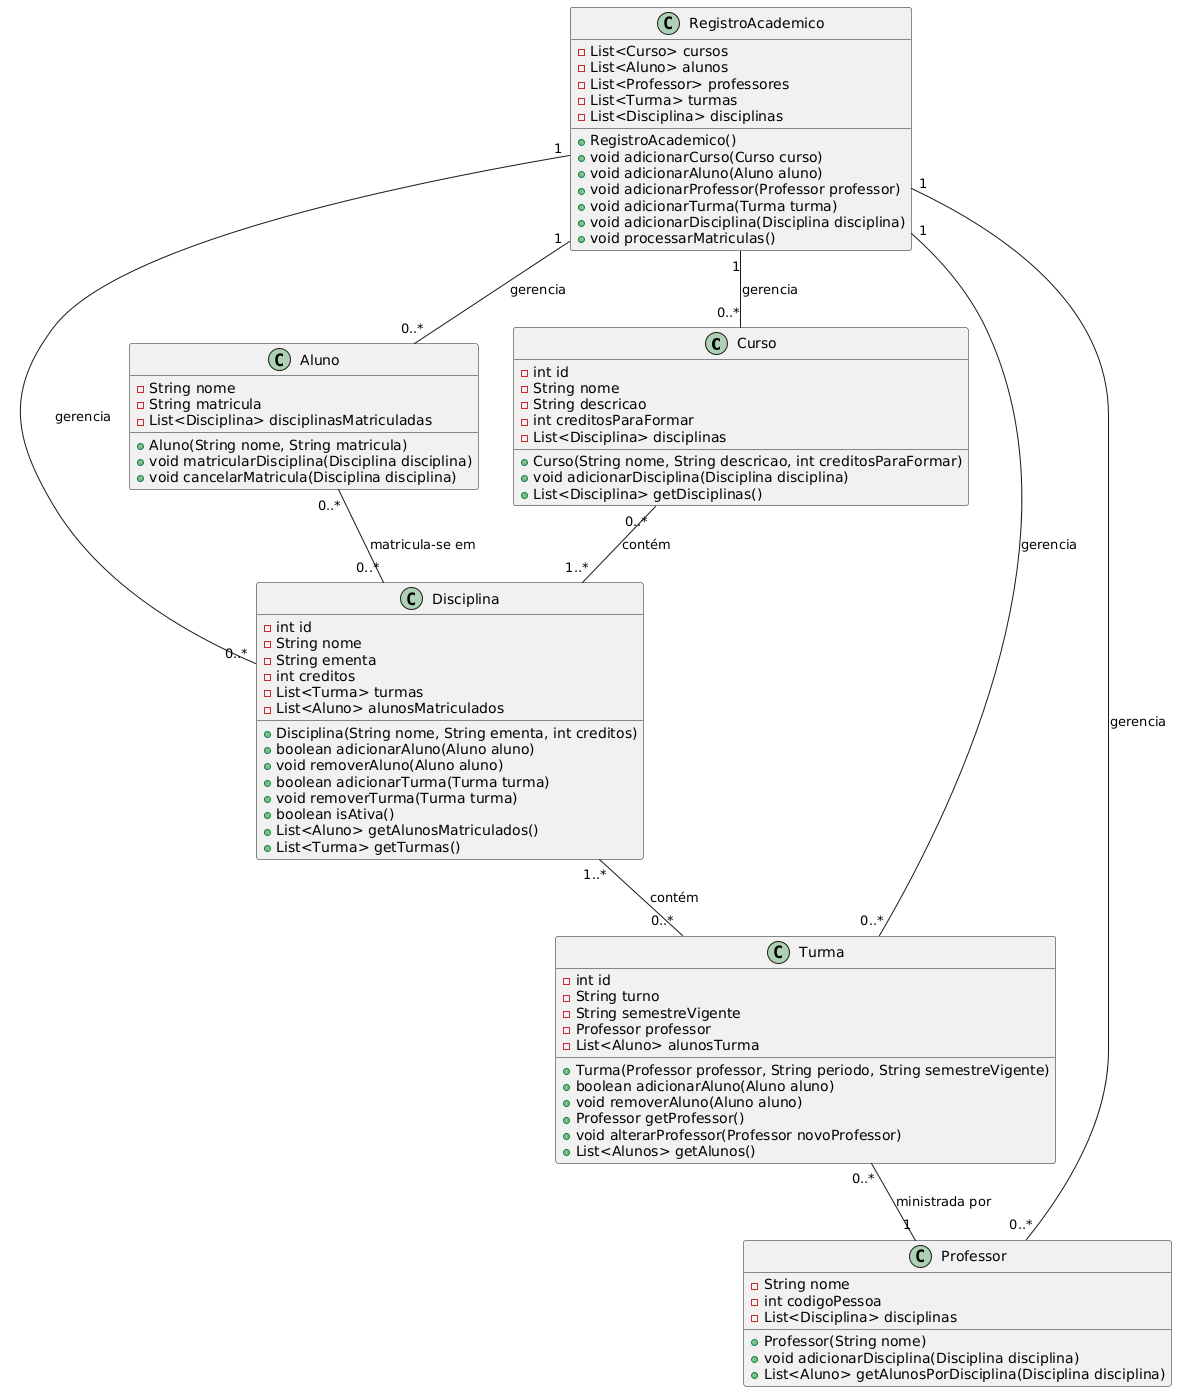

The diagram above was rendered by PlantUML. Its source (embedded in the PNG):
@startuml
class Curso {
    -int id
    -String nome
    -String descricao
    -int creditosParaFormar
    -List<Disciplina> disciplinas
    +Curso(String nome, String descricao, int creditosParaFormar)
    +void adicionarDisciplina(Disciplina disciplina)
    +List<Disciplina> getDisciplinas()
}

class Turma {
    -int id
    -String turno
    -String semestreVigente
    -Professor professor
    -List<Aluno> alunosTurma
    +Turma(Professor professor, String periodo, String semestreVigente)
    +boolean adicionarAluno(Aluno aluno)
    +void removerAluno(Aluno aluno)
    +Professor getProfessor()
    +void alterarProfessor(Professor novoProfessor)
    +List<Alunos> getAlunos()
    
}

class Disciplina {
    -int id
    -String nome
    -String ementa
    -int creditos
    -List<Turma> turmas
    -List<Aluno> alunosMatriculados
    +Disciplina(String nome, String ementa, int creditos)
    +boolean adicionarAluno(Aluno aluno)
    +void removerAluno(Aluno aluno)
    +boolean adicionarTurma(Turma turma)
    +void removerTurma(Turma turma)
    +boolean isAtiva()
    +List<Aluno> getAlunosMatriculados()
    +List<Turma> getTurmas()
}

class Aluno {
    -String nome
    -String matricula
    -List<Disciplina> disciplinasMatriculadas
    +Aluno(String nome, String matricula)
    +void matricularDisciplina(Disciplina disciplina)
    +void cancelarMatricula(Disciplina disciplina)
}

class Professor {
    -String nome
    -int codigoPessoa
    -List<Disciplina> disciplinas
    +Professor(String nome)
    +void adicionarDisciplina(Disciplina disciplina)
    +List<Aluno> getAlunosPorDisciplina(Disciplina disciplina)
}

class RegistroAcademico {
    -List<Curso> cursos
    -List<Aluno> alunos
    -List<Professor> professores
    -List<Turma> turmas
    -List<Disciplina> disciplinas
    +RegistroAcademico()
    +void adicionarCurso(Curso curso)
    +void adicionarAluno(Aluno aluno)
    +void adicionarProfessor(Professor professor)
    +void adicionarTurma(Turma turma)
    +void adicionarDisciplina(Disciplina disciplina)
    +void processarMatriculas()
}

Curso "0..*" -- "1..*" Disciplina: contém
Disciplina "1..*" -- "0..*" Turma: contém
Turma "0..*" -- "1" Professor: ministrada por 
Aluno "0..*" -- "0..*" Disciplina: matricula-se em

RegistroAcademico "1" -- "0..*" Curso: gerencia
RegistroAcademico "1" -- "0..*" Aluno: gerencia
RegistroAcademico "1" -- "0..*" Turma: gerencia
RegistroAcademico "1" -- "0..*" Professor: gerencia
RegistroAcademico "1" -- "0..*" Disciplina: gerencia
@enduml